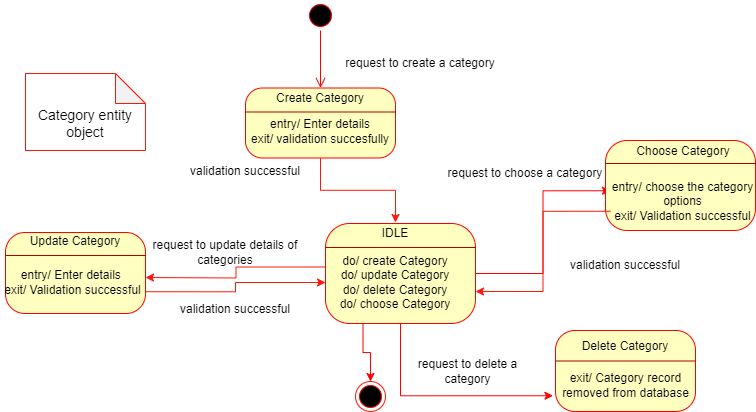

The diagram above was exported from draw.io. Its source (the exported page's mxGraphModel, read from the mxfile embedded in the PNG):
<mxGraphModel dx="2150" dy="549" grid="1" gridSize="10" guides="1" tooltips="1" connect="1" arrows="1" fold="1" page="1" pageScale="1" pageWidth="1100" pageHeight="850" background="none" math="0" shadow="0">
  <root>
    <mxCell id="0" />
    <mxCell id="1" parent="0" />
    <mxCell id="382b91b5511bd0f7-1" value="" style="ellipse;html=1;shape=startState;fillColor=#000000;strokeColor=#ff0000;rounded=1;shadow=0;comic=0;labelBackgroundColor=none;fontFamily=Verdana;fontSize=12;fontColor=#000000;align=center;direction=south;" parent="1" vertex="1">
      <mxGeometry x="300" y="10" width="30" height="30" as="geometry" />
    </mxCell>
    <mxCell id="382b91b5511bd0f7-6" value="" style="rounded=1;whiteSpace=wrap;html=1;arcSize=24;fillColor=#ffffc0;strokeColor=#ff0000;shadow=0;comic=0;labelBackgroundColor=none;fontFamily=Verdana;fontSize=12;fontColor=#000000;align=center;" parent="1" vertex="1">
      <mxGeometry x="240" y="97.5" width="150" height="70" as="geometry" />
    </mxCell>
    <mxCell id="2a3bc250acf0617d-9" style="edgeStyle=orthogonalEdgeStyle;html=1;labelBackgroundColor=none;endArrow=open;endSize=8;strokeColor=#ff0000;fontFamily=Verdana;fontSize=12;align=left;" parent="1" source="382b91b5511bd0f7-1" target="382b91b5511bd0f7-6" edge="1">
      <mxGeometry relative="1" as="geometry" />
    </mxCell>
    <mxCell id="PpGM6rLej27VhsdLu88M-10" value="" style="line;strokeWidth=1;fillColor=#e51400;align=left;verticalAlign=middle;spacingTop=-1;spacingLeft=3;spacingRight=3;rotatable=0;labelPosition=right;points=[];portConstraint=eastwest;strokeColor=#B20000;fontColor=#ffffff;" parent="1" vertex="1">
      <mxGeometry x="240" y="117.5" width="150" height="8" as="geometry" />
    </mxCell>
    <mxCell id="PpGM6rLej27VhsdLu88M-12" value="&lt;font color=&quot;#000000&quot;&gt;Create Category&lt;/font&gt;" style="text;html=1;strokeColor=none;fillColor=none;align=center;verticalAlign=middle;whiteSpace=wrap;rounded=0;fontColor=#FFFFFF;" parent="1" vertex="1">
      <mxGeometry x="245" y="97.5" width="140" height="21" as="geometry" />
    </mxCell>
    <mxCell id="PpGM6rLej27VhsdLu88M-31" style="edgeStyle=orthogonalEdgeStyle;rounded=0;orthogonalLoop=1;jettySize=auto;html=1;entryX=0.5;entryY=0;entryDx=0;entryDy=0;strokeColor=#FF1808;fontColor=#FF1808;fillColor=#fa6800;exitX=0.5;exitY=1;exitDx=0;exitDy=0;" parent="1" source="382b91b5511bd0f7-6" target="PpGM6rLej27VhsdLu88M-18" edge="1">
      <mxGeometry relative="1" as="geometry">
        <mxPoint x="305" y="190" as="sourcePoint" />
      </mxGeometry>
    </mxCell>
    <mxCell id="PpGM6rLej27VhsdLu88M-13" value="&lt;font color=&quot;#000000&quot;&gt;entry/ Enter details&lt;br&gt;exit/ validation succesfully&lt;br&gt;&lt;/font&gt;" style="text;html=1;strokeColor=none;fillColor=none;align=center;verticalAlign=middle;whiteSpace=wrap;rounded=0;fontColor=#FFFFFF;" parent="1" vertex="1">
      <mxGeometry x="240" y="125.5" width="150" height="30" as="geometry" />
    </mxCell>
    <mxCell id="5TxSMVyzs4vwvF5bvWkA-1" style="edgeStyle=orthogonalEdgeStyle;rounded=0;orthogonalLoop=1;jettySize=auto;html=1;exitX=1;exitY=0.5;exitDx=0;exitDy=0;entryX=0;entryY=0.25;entryDx=0;entryDy=0;strokeColor=#FF0000;" edge="1" parent="1" source="PpGM6rLej27VhsdLu88M-16" target="PpGM6rLej27VhsdLu88M-43">
      <mxGeometry relative="1" as="geometry" />
    </mxCell>
    <mxCell id="5TxSMVyzs4vwvF5bvWkA-2" style="edgeStyle=orthogonalEdgeStyle;rounded=0;orthogonalLoop=1;jettySize=auto;html=1;exitX=0.5;exitY=1;exitDx=0;exitDy=0;entryX=0;entryY=0.75;entryDx=0;entryDy=0;strokeColor=#FF0000;" edge="1" parent="1" source="PpGM6rLej27VhsdLu88M-16" target="PpGM6rLej27VhsdLu88M-25">
      <mxGeometry relative="1" as="geometry" />
    </mxCell>
    <mxCell id="5TxSMVyzs4vwvF5bvWkA-8" style="edgeStyle=orthogonalEdgeStyle;rounded=0;orthogonalLoop=1;jettySize=auto;html=1;exitX=0.25;exitY=1;exitDx=0;exitDy=0;entryX=0.5;entryY=0;entryDx=0;entryDy=0;strokeColor=#FF0000;" edge="1" parent="1" source="PpGM6rLej27VhsdLu88M-16" target="PpGM6rLej27VhsdLu88M-85">
      <mxGeometry relative="1" as="geometry" />
    </mxCell>
    <mxCell id="PpGM6rLej27VhsdLu88M-16" value="" style="rounded=1;whiteSpace=wrap;html=1;arcSize=24;fillColor=#ffffc0;strokeColor=#ff0000;shadow=0;comic=0;labelBackgroundColor=none;fontFamily=Verdana;fontSize=12;fontColor=#000000;align=left;" parent="1" vertex="1">
      <mxGeometry x="320" y="233" width="150" height="100" as="geometry" />
    </mxCell>
    <mxCell id="PpGM6rLej27VhsdLu88M-17" value="" style="line;strokeWidth=1;fillColor=#e51400;align=left;verticalAlign=middle;spacingTop=-1;spacingLeft=3;spacingRight=3;rotatable=0;labelPosition=right;points=[];portConstraint=eastwest;strokeColor=#B20000;fontColor=#ffffff;" parent="1" vertex="1">
      <mxGeometry x="320" y="253" width="150" height="8" as="geometry" />
    </mxCell>
    <mxCell id="PpGM6rLej27VhsdLu88M-18" value="&lt;font color=&quot;#000000&quot;&gt;IDLE&lt;/font&gt;" style="text;html=1;strokeColor=none;fillColor=none;align=center;verticalAlign=middle;whiteSpace=wrap;rounded=0;fontColor=#FFFFFF;" parent="1" vertex="1">
      <mxGeometry x="320" y="232" width="140" height="21" as="geometry" />
    </mxCell>
    <mxCell id="PpGM6rLej27VhsdLu88M-65" style="edgeStyle=orthogonalEdgeStyle;rounded=0;orthogonalLoop=1;jettySize=auto;html=1;exitX=0;exitY=0.25;exitDx=0;exitDy=0;strokeColor=#FF1808;" parent="1" source="PpGM6rLej27VhsdLu88M-20" edge="1">
      <mxGeometry relative="1" as="geometry">
        <mxPoint x="140" y="287" as="targetPoint" />
      </mxGeometry>
    </mxCell>
    <mxCell id="PpGM6rLej27VhsdLu88M-20" value="do/ create Category&lt;br&gt;do/ update Category&lt;br&gt;do/ delete Category&lt;br&gt;do/ choose Category" style="text;html=1;strokeColor=none;fillColor=none;align=center;verticalAlign=middle;whiteSpace=wrap;rounded=0;fontColor=#000000;" parent="1" vertex="1">
      <mxGeometry x="320" y="261" width="140" height="62" as="geometry" />
    </mxCell>
    <mxCell id="PpGM6rLej27VhsdLu88M-22" value="" style="rounded=1;whiteSpace=wrap;html=1;arcSize=24;fillColor=#ffffc0;strokeColor=#ff0000;shadow=0;comic=0;labelBackgroundColor=none;fontFamily=Verdana;fontSize=12;fontColor=#000000;align=left;" parent="1" vertex="1">
      <mxGeometry x="550" y="340" width="140" height="81" as="geometry" />
    </mxCell>
    <mxCell id="PpGM6rLej27VhsdLu88M-23" value="" style="line;strokeWidth=1;fillColor=#e51400;align=left;verticalAlign=middle;spacingTop=-1;spacingLeft=3;spacingRight=3;rotatable=0;labelPosition=right;points=[];portConstraint=eastwest;strokeColor=#B20000;fontColor=#ffffff;" parent="1" vertex="1">
      <mxGeometry x="550" y="366.5" width="140" height="8" as="geometry" />
    </mxCell>
    <mxCell id="PpGM6rLej27VhsdLu88M-24" value="&lt;font color=&quot;#000000&quot;&gt;Delete Category&lt;/font&gt;" style="text;html=1;strokeColor=none;fillColor=none;align=center;verticalAlign=middle;whiteSpace=wrap;rounded=0;fontColor=#FFFFFF;" parent="1" vertex="1">
      <mxGeometry x="550" y="345.5" width="140" height="21" as="geometry" />
    </mxCell>
    <mxCell id="PpGM6rLej27VhsdLu88M-25" value="exit/ Category record removed from database" style="text;html=1;strokeColor=none;fillColor=none;align=center;verticalAlign=middle;whiteSpace=wrap;rounded=0;fontColor=#000000;" parent="1" vertex="1">
      <mxGeometry x="547.5" y="374.5" width="145" height="41" as="geometry" />
    </mxCell>
    <mxCell id="PpGM6rLej27VhsdLu88M-27" value="" style="rounded=1;whiteSpace=wrap;html=1;arcSize=24;fillColor=#ffffc0;strokeColor=#ff0000;shadow=0;comic=0;labelBackgroundColor=none;fontFamily=Verdana;fontSize=12;fontColor=#000000;align=left;" parent="1" vertex="1">
      <mxGeometry y="242" width="140" height="81" as="geometry" />
    </mxCell>
    <mxCell id="PpGM6rLej27VhsdLu88M-28" value="" style="line;strokeWidth=1;fillColor=#e51400;align=left;verticalAlign=middle;spacingTop=-1;spacingLeft=3;spacingRight=3;rotatable=0;labelPosition=right;points=[];portConstraint=eastwest;strokeColor=#B20000;fontColor=#ffffff;" parent="1" vertex="1">
      <mxGeometry y="261" width="140" height="8" as="geometry" />
    </mxCell>
    <mxCell id="PpGM6rLej27VhsdLu88M-29" value="&lt;font color=&quot;#000000&quot;&gt;Update Category&lt;/font&gt;" style="text;html=1;strokeColor=none;fillColor=none;align=center;verticalAlign=middle;whiteSpace=wrap;rounded=0;fontColor=#FFFFFF;" parent="1" vertex="1">
      <mxGeometry y="240" width="140" height="21" as="geometry" />
    </mxCell>
    <mxCell id="PpGM6rLej27VhsdLu88M-55" style="edgeStyle=orthogonalEdgeStyle;rounded=0;orthogonalLoop=1;jettySize=auto;html=1;exitX=1;exitY=0.75;exitDx=0;exitDy=0;entryX=0;entryY=0.5;entryDx=0;entryDy=0;strokeColor=#FF1808;" parent="1" source="PpGM6rLej27VhsdLu88M-30" target="PpGM6rLej27VhsdLu88M-20" edge="1">
      <mxGeometry relative="1" as="geometry" />
    </mxCell>
    <mxCell id="PpGM6rLej27VhsdLu88M-30" value="entry/ Enter details&amp;nbsp;&lt;br&gt;exit/ Validation successful" style="text;html=1;strokeColor=none;fillColor=none;align=center;verticalAlign=middle;whiteSpace=wrap;rounded=0;fontColor=#000000;" parent="1" vertex="1">
      <mxGeometry x="-5" y="272" width="145" height="39" as="geometry" />
    </mxCell>
    <mxCell id="PpGM6rLej27VhsdLu88M-40" value="" style="rounded=1;whiteSpace=wrap;html=1;arcSize=24;fillColor=#ffffc0;strokeColor=#ff0000;shadow=0;comic=0;labelBackgroundColor=none;fontFamily=Verdana;fontSize=12;fontColor=#000000;align=left;" parent="1" vertex="1">
      <mxGeometry x="600" y="150" width="150" height="90" as="geometry" />
    </mxCell>
    <mxCell id="PpGM6rLej27VhsdLu88M-41" value="" style="line;strokeWidth=1;fillColor=#e51400;align=left;verticalAlign=middle;spacingTop=-1;spacingLeft=3;spacingRight=3;rotatable=0;labelPosition=right;points=[];portConstraint=eastwest;strokeColor=#B20000;fontColor=#ffffff;" parent="1" vertex="1">
      <mxGeometry x="600" y="169" width="150" height="8" as="geometry" />
    </mxCell>
    <mxCell id="PpGM6rLej27VhsdLu88M-42" value="&lt;font color=&quot;#000000&quot;&gt;Choose Category&lt;/font&gt;" style="text;html=1;strokeColor=none;fillColor=none;align=center;verticalAlign=middle;whiteSpace=wrap;rounded=0;fontColor=#FFFFFF;" parent="1" vertex="1">
      <mxGeometry x="607.5" y="150" width="140" height="21" as="geometry" />
    </mxCell>
    <mxCell id="PpGM6rLej27VhsdLu88M-73" style="edgeStyle=orthogonalEdgeStyle;rounded=0;orthogonalLoop=1;jettySize=auto;html=1;exitX=0;exitY=0.75;exitDx=0;exitDy=0;strokeColor=#FF1808;entryX=1;entryY=0.68;entryDx=0;entryDy=0;entryPerimeter=0;" parent="1" source="PpGM6rLej27VhsdLu88M-43" target="PpGM6rLej27VhsdLu88M-16" edge="1">
      <mxGeometry relative="1" as="geometry">
        <mxPoint x="570" y="311" as="targetPoint" />
      </mxGeometry>
    </mxCell>
    <mxCell id="PpGM6rLej27VhsdLu88M-43" value="entry/ choose the category options&lt;br&gt;exit/ Validation successful" style="text;html=1;strokeColor=none;fillColor=none;align=center;verticalAlign=middle;whiteSpace=wrap;rounded=0;fontColor=#000000;" parent="1" vertex="1">
      <mxGeometry x="605" y="190" width="145" height="41" as="geometry" />
    </mxCell>
    <mxCell id="PpGM6rLej27VhsdLu88M-67" value="&lt;font color=&quot;#000000&quot;&gt;request to update details of categories&lt;/font&gt;" style="text;html=1;strokeColor=none;fillColor=none;align=center;verticalAlign=middle;whiteSpace=wrap;rounded=0;fontColor=#FFFFFF;" parent="1" vertex="1">
      <mxGeometry x="140" y="232" width="160" height="60" as="geometry" />
    </mxCell>
    <mxCell id="PpGM6rLej27VhsdLu88M-68" value="&lt;font color=&quot;#000000&quot;&gt;validation successful&lt;/font&gt;" style="text;html=1;strokeColor=none;fillColor=none;align=center;verticalAlign=middle;whiteSpace=wrap;rounded=0;fontColor=#FFFFFF;" parent="1" vertex="1">
      <mxGeometry x="160" y="304" width="140" height="29" as="geometry" />
    </mxCell>
    <mxCell id="PpGM6rLej27VhsdLu88M-70" value="&lt;font color=&quot;#000000&quot;&gt;request to delete a category&lt;/font&gt;" style="text;html=1;strokeColor=none;fillColor=none;align=center;verticalAlign=middle;whiteSpace=wrap;rounded=0;fontColor=#FFFFFF;" parent="1" vertex="1">
      <mxGeometry x="390" y="355.5" width="145" height="50" as="geometry" />
    </mxCell>
    <mxCell id="PpGM6rLej27VhsdLu88M-74" value="&lt;font color=&quot;#000000&quot;&gt;request to choose a category&lt;/font&gt;" style="text;html=1;strokeColor=none;fillColor=none;align=center;verticalAlign=middle;whiteSpace=wrap;rounded=0;fontColor=#FFFFFF;" parent="1" vertex="1">
      <mxGeometry x="440" y="158" width="160" height="50" as="geometry" />
    </mxCell>
    <mxCell id="PpGM6rLej27VhsdLu88M-75" value="&lt;font color=&quot;#000000&quot;&gt;validation successful&lt;/font&gt;" style="text;html=1;strokeColor=none;fillColor=none;align=center;verticalAlign=middle;whiteSpace=wrap;rounded=0;fontColor=#FFFFFF;" parent="1" vertex="1">
      <mxGeometry x="540" y="250" width="160" height="50" as="geometry" />
    </mxCell>
    <mxCell id="PpGM6rLej27VhsdLu88M-76" value="&lt;font color=&quot;#000000&quot;&gt;request to create a category&lt;/font&gt;" style="text;html=1;strokeColor=none;fillColor=none;align=center;verticalAlign=middle;whiteSpace=wrap;rounded=0;fontColor=#FFFFFF;" parent="1" vertex="1">
      <mxGeometry x="335" y="47.5" width="160" height="50" as="geometry" />
    </mxCell>
    <mxCell id="PpGM6rLej27VhsdLu88M-77" value="&lt;font color=&quot;#000000&quot;&gt;validation successful&lt;/font&gt;" style="text;html=1;strokeColor=none;fillColor=none;align=center;verticalAlign=middle;whiteSpace=wrap;rounded=0;fontColor=#FFFFFF;" parent="1" vertex="1">
      <mxGeometry x="160" y="155.5" width="160" height="50" as="geometry" />
    </mxCell>
    <mxCell id="PpGM6rLej27VhsdLu88M-82" value="" style="ellipse;html=1;shape=startState;fillColor=#000000;strokeColor=#ff0000;rounded=1;shadow=0;comic=0;labelBackgroundColor=none;fontFamily=Verdana;fontSize=12;fontColor=#000000;align=center;direction=south;" parent="1" vertex="1">
      <mxGeometry x="350" y="391" width="30" height="30" as="geometry" />
    </mxCell>
    <mxCell id="PpGM6rLej27VhsdLu88M-85" value="" style="ellipse;whiteSpace=wrap;html=1;aspect=fixed;strokeColor=#FF1808;fontColor=#FFFFFF;fillColor=none;" parent="1" vertex="1">
      <mxGeometry x="350" y="391" width="30" height="30" as="geometry" />
    </mxCell>
    <mxCell id="PpGM6rLej27VhsdLu88M-86" value="C" style="shape=note;whiteSpace=wrap;html=1;backgroundOutline=1;darkOpacity=0.05;strokeColor=#FF1808;fontColor=#FFFFFF;fillColor=none;" parent="1" vertex="1">
      <mxGeometry x="20" y="83" width="120" height="77" as="geometry" />
    </mxCell>
    <mxCell id="PpGM6rLej27VhsdLu88M-87" value="&lt;font style=&quot;font-size: 14px;&quot; color=&quot;#000000&quot;&gt;Category entity object&lt;/font&gt;" style="text;html=1;strokeColor=none;fillColor=none;align=center;verticalAlign=middle;whiteSpace=wrap;rounded=0;fontColor=#FFFFFF;" parent="1" vertex="1">
      <mxGeometry x="25" y="107" width="110" height="51" as="geometry" />
    </mxCell>
  </root>
</mxGraphModel>